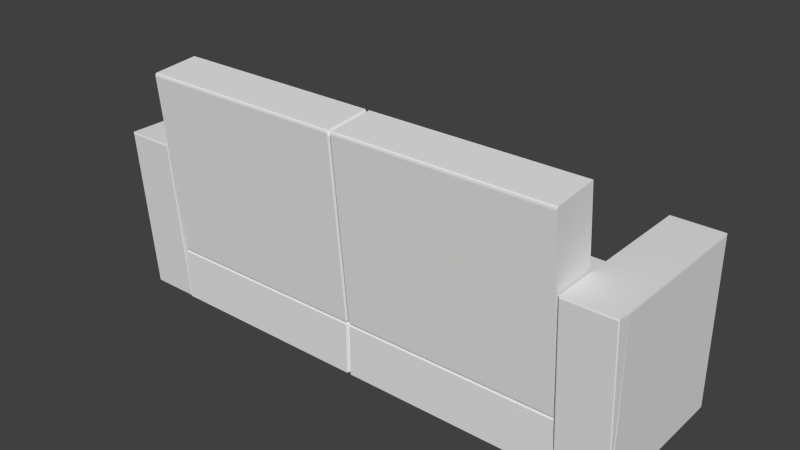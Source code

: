 # Source: mdl_Couch001.blend  (saved by Blender 2.72.0; exported with 4.5.12 LTS)
import bpy
from mathutils import Matrix  # noqa: F401  (used for matrix-valued properties, if any)

bpy.ops.wm.read_factory_settings(use_empty=True)
scene = bpy.context.scene
scene.name = 'Scene'

# ---- collections
col_collection_1 = bpy.data.collections.new('Collection 1'); scene.collection.children.link(col_collection_1)

# ---- world
world_world = bpy.data.worlds.new('World'); scene.world = world_world
world_world.color = (0.05088, 0.05088, 0.05088)
world_world.use_sun_shadow = False
world_world.sun_shadow_jitter_overblur = 0.0
world_world.cycles.sampling_method = 'MANUAL'
world_world.cycles.sample_map_resolution = 256

# ---- meshes
me_cube_007 = bpy.data.meshes.new('Cube.007')
me_cube_007.from_pydata([(-2.369, -0.9712, -4.052), (-2.369, 0.9691, -4.052), (-2.132, 0.9771, -4.052), (-2.133, -0.9741, -4.052), (-2.369, -1.12, 2.341), (-2.369, 0.9743, 2.341), (-2.132, 0.9743, 2.341), (-2.132, -1.12, 2.341), (-2.364, 0.9743, 2.341), (-2.364, 0.9819, -4.052), (-2.364, -1.12, 2.341), (-2.364, -0.9801, -4.052), (-2.138, 0.9743, 2.341), (-2.138, -0.9801, -4.052), (-2.138, 0.9819, -4.052), (-2.138, -1.12, 2.341), (-2.369, -1.117, 2.282), (-2.369, 0.9691, 2.282), (-2.132, 0.9771, 2.282), (-2.133, -1.12, 2.282), (-2.364, 0.9819, 2.282), (-2.364, -1.126, 2.282), (-2.138, 0.9819, 2.282), (-2.138, -1.126, 2.282), (-2.369, 0.9624, 2.341), (-2.372, 0.9624, -4.052), (-2.132, 0.9624, 2.341), (-2.131, 0.9624, -4.052), (-2.364, 0.9624, -4.052), (-2.364, 0.9624, 2.341), (-2.138, 0.9624, -4.052), (-2.138, 0.9624, 2.341), (-2.372, 0.9624, 2.282), (-2.131, 0.9624, 2.282), (-2.372, -0.9631, -4.052), (-2.132, -0.9631, 2.341), (-2.364, -0.9631, -4.052), (-2.364, -0.9631, 2.341), (-2.138, -0.9631, -4.052), (-2.138, -0.9631, 2.341), (-2.372, -0.9631, 2.282), (-2.369, -0.9631, 2.341), (-2.131, -0.9631, -4.052), (-2.131, -0.9631, 2.282), (-0.1177, -0.9712, -4.052), (-0.1182, 0.9691, -4.052), (0.1186, 0.9771, -4.052), (0.118, -0.9741, -4.052), (-0.118, -1.12, 2.341), (-0.118, 0.9743, 2.341), (0.1185, 0.9743, 2.341), (0.1185, -1.12, 2.341), (-0.1131, 0.9743, 2.341), (-0.1131, 0.9819, -4.052), (-0.1131, -1.12, 2.341), (-0.1131, -0.9801, -4.052), (0.1132, 0.9743, 2.341), (0.1132, -0.9801, -4.052), (0.1132, 0.9819, -4.052), (0.1132, -1.12, 2.341), (-0.1177, -1.117, 2.282), (-0.1182, 0.9691, 2.282), (0.1186, 0.9771, 2.282), (0.118, -1.12, 2.282), (-0.1131, 0.9819, 2.282), (-0.1131, -1.126, 2.282), (0.1132, 0.9819, 2.282), (0.1132, -1.126, 2.282), (-0.118, 0.9624, 2.341), (-0.1211, 0.9624, -4.052), (0.1185, 0.9624, 2.341), (0.1202, 0.9624, -4.052), (-0.1131, 0.9624, -4.052), (-0.1131, 0.9624, 2.341), (0.1132, 0.9624, -4.052), (0.1132, 0.9624, 2.341), (-0.1211, 0.9624, 2.282), (0.1202, 0.9624, 2.282), (-0.1211, -0.9631, -4.052), (0.1185, -0.9631, 2.341), (-0.1131, -0.9631, -4.052), (-0.1131, -0.9631, 2.341), (0.1132, -0.9631, -4.052), (0.1132, -0.9631, 2.341), (-0.1211, -0.9631, 2.282), (-0.118, -0.9631, 2.341), (0.1202, -0.9631, -4.052), (0.1202, -0.9631, 2.282)], [], [(32, 17, 1, 25), (22, 18, 2, 14), (43, 19, 3, 42), (21, 16, 0, 11), (30, 14, 2, 27), (29, 8, 5, 24), (17, 20, 9, 1), (23, 21, 11, 13), (25, 1, 9, 28), (31, 12, 8, 29), (20, 22, 14, 9), (28, 9, 14, 30), (19, 23, 13, 3), (26, 6, 12, 31), (24, 5, 17, 32), (12, 6, 18, 22), (35, 7, 19, 43), (10, 4, 16, 21), (5, 8, 20, 17), (15, 10, 21, 23), (8, 12, 22, 20), (7, 15, 23, 19), (40, 32, 25, 34), (18, 33, 27, 2), (38, 30, 27, 42), (37, 29, 24, 41), (34, 25, 28, 36), (39, 31, 29, 37), (36, 28, 30, 38), (35, 26, 31, 39), (41, 24, 32, 40), (6, 26, 33, 18), (33, 43, 42, 27), (26, 35, 43, 33), (16, 40, 34, 0), (13, 38, 42, 3), (10, 37, 41, 4), (0, 34, 36, 11), (15, 39, 37, 10), (11, 36, 38, 13), (7, 35, 39, 15), (4, 41, 40, 16), (76, 61, 45, 69), (66, 62, 46, 58), (87, 63, 47, 86), (65, 60, 44, 55), (74, 58, 46, 71), (73, 52, 49, 68), (61, 64, 53, 45), (67, 65, 55, 57), (69, 45, 53, 72), (75, 56, 52, 73), (64, 66, 58, 53), (72, 53, 58, 74), (63, 67, 57, 47), (70, 50, 56, 75), (68, 49, 61, 76), (56, 50, 62, 66), (79, 51, 63, 87), (54, 48, 60, 65), (49, 52, 64, 61), (59, 54, 65, 67), (52, 56, 66, 64), (51, 59, 67, 63), (84, 76, 69, 78), (62, 77, 71, 46), (82, 74, 71, 86), (81, 73, 68, 85), (78, 69, 72, 80), (83, 75, 73, 81), (80, 72, 74, 82), (79, 70, 75, 83), (85, 68, 76, 84), (50, 70, 77, 62), (77, 87, 86, 71), (70, 79, 87, 77), (60, 84, 78, 44), (57, 82, 86, 47), (54, 81, 85, 48), (44, 78, 80, 55), (59, 83, 81, 54), (55, 80, 82, 57), (51, 79, 83, 59), (48, 85, 84, 60)])
me_cube_007.use_remesh_preserve_volume = False
me_cube_007.use_remesh_preserve_attributes = False
me_cube_007.use_mirror_vertex_groups = False
me_cube_007.update()
me_cube_006 = bpy.data.meshes.new('Cube.006')
me_cube_006.from_pydata([(-1.0, -1.0, -1.0), (-1.0, 1.0, -1.0), (1.0, 1.0, -1.0), (1.0, -1.0, -1.0), (-1.0, -0.989, 0.9828), (-1.0, 0.9885, 0.9804), (1.0, 0.9885, 0.9804), (1.0, -0.989, 0.9828), (0.0, 0.953, 0.9449), (0.0, 0.9645, -0.9645), (0.0, -0.9535, 0.9472), (0.0, -0.9645, -0.9645), (0.009978, 0.9885, 0.9804), (0.009978, -1.0, -1.0), (0.009978, 1.0, -1.0), (0.009978, -0.989, 0.9828), (-0.009883, 1.0, -1.0), (-0.009883, -0.989, 0.9828), (-0.009883, 0.9885, 0.9804), (-0.009883, -1.0, -1.0), (-1.0, 0.9697, 1.0), (-1.0, 0.9697, -1.0), (1.0, 0.9697, 1.0), (1.0, 0.9697, -1.0), (0.0, 0.9352, -0.9645), (0.0, 0.9352, 0.9645), (0.009978, 0.9697, -1.0), (0.009978, 0.9697, 1.0), (-0.009883, 0.9697, 1.0), (-0.009883, 0.9697, -1.0), (-1.0, -1.0, 0.936), (-1.0, 1.0, 0.936), (1.0, 1.0, 0.936), (1.0, -1.0, 0.936), (0.0, 0.9645, 0.9027), (0.0, -0.9645, 0.9027), (0.009978, 1.0, 0.936), (0.009978, -1.0, 0.936), (-0.009883, -1.0, 0.936), (-0.009883, 1.0, 0.936), (-1.0, 0.9697, 0.936), (1.0, 0.9697, 0.936), (-1.0, -0.9726, -1.0), (1.0, -0.9726, 1.0), (0.0, -0.938, -0.9645), (0.0, -0.938, 0.9645), (0.009978, -0.9726, -1.0), (0.009978, -0.9726, 1.0), (-0.009883, -0.9726, 1.0), (-0.009883, -0.9726, -1.0), (-1.0, -0.9726, 1.0), (1.0, -0.9726, -1.0), (1.0, -0.9726, 0.936), (-1.0, -0.9726, 0.936)], [], [(40, 31, 1, 21), (36, 32, 2, 14), (52, 33, 3, 51), (38, 30, 0, 19), (26, 14, 2, 23), (28, 18, 5, 20), (39, 34, 9, 16), (37, 35, 11, 13), (29, 16, 9, 24), (27, 12, 8, 25), (34, 36, 14, 9), (24, 9, 14, 26), (33, 37, 13, 3), (22, 6, 12, 27), (35, 38, 19, 11), (25, 8, 18, 28), (31, 39, 16, 1), (21, 1, 16, 29), (53, 40, 21, 42), (32, 41, 23, 2), (46, 26, 23, 51), (48, 28, 20, 50), (49, 29, 24, 44), (47, 27, 25, 45), (44, 24, 26, 46), (43, 22, 27, 47), (45, 25, 28, 48), (42, 21, 29, 49), (20, 5, 31, 40), (12, 6, 32, 36), (43, 7, 33, 52), (17, 4, 30, 38), (18, 8, 34, 39), (15, 10, 35, 37), (8, 12, 36, 34), (7, 15, 37, 33), (10, 17, 38, 35), (5, 18, 39, 31), (50, 20, 40, 53), (6, 22, 41, 32), (41, 52, 51, 23), (30, 53, 42, 0), (13, 46, 51, 3), (17, 48, 50, 4), (19, 49, 44, 11), (15, 47, 45, 10), (11, 44, 46, 13), (7, 43, 47, 15), (10, 45, 48, 17), (0, 42, 49, 19), (22, 43, 52, 41), (4, 50, 53, 30)])
me_cube_006.use_remesh_preserve_volume = False
me_cube_006.use_remesh_preserve_attributes = False
me_cube_006.use_mirror_vertex_groups = False
me_cube_006.update()
me_cube_005 = bpy.data.meshes.new('Cube.005')
me_cube_005.from_pydata([(-1.0, -1.0, -1.0), (-1.0, 1.0, -1.0), (1.0, 1.0, -1.0), (1.0, -1.0, -1.0), (-1.0, -0.989, 0.9828), (-1.0, 0.9885, 0.9804), (1.0, 0.9885, 0.9804), (1.0, -0.989, 0.9828), (0.0, 0.953, 0.9449), (0.0, 0.9645, -0.9645), (0.0, -0.9535, 0.9472), (0.0, -0.9645, -0.9645), (0.009978, 0.9885, 0.9804), (0.009978, -1.0, -1.0), (0.009978, 1.0, -1.0), (0.009978, -0.989, 0.9828), (-0.009883, 1.0, -1.0), (-0.009883, -0.989, 0.9828), (-0.009883, 0.9885, 0.9804), (-0.009883, -1.0, -1.0), (-1.0, 0.9697, 1.0), (-1.0, 0.9697, -1.0), (1.0, 0.9697, 1.0), (1.0, 0.9697, -1.0), (0.0, 0.9352, -0.9645), (0.0, 0.9352, 0.9645), (0.009978, 0.9697, -1.0), (0.009978, 0.9697, 1.0), (-0.009883, 0.9697, 1.0), (-0.009883, 0.9697, -1.0), (-1.0, -1.0, 0.936), (-1.0, 1.0, 0.936), (1.0, 1.0, 0.936), (1.0, -1.0, 0.936), (0.0, 0.9645, 0.9027), (0.0, -0.9645, 0.9027), (0.009978, 1.0, 0.936), (0.009978, -1.0, 0.936), (-0.009883, -1.0, 0.936), (-0.009883, 1.0, 0.936), (-1.0, 0.9697, 0.936), (1.0, 0.9697, 0.936), (-1.0, -0.9726, -1.0), (1.0, -0.9726, 1.0), (0.0, -0.938, -0.9645), (0.0, -0.938, 0.9645), (0.009978, -0.9726, -1.0), (0.009978, -0.9726, 1.0), (-0.009883, -0.9726, 1.0), (-0.009883, -0.9726, -1.0), (-1.0, -0.9726, 1.0), (1.0, -0.9726, -1.0), (1.0, -0.9726, 0.936), (-1.0, -0.9726, 0.936)], [], [(40, 31, 1, 21), (36, 32, 2, 14), (52, 33, 3, 51), (38, 30, 0, 19), (26, 14, 2, 23), (28, 18, 5, 20), (39, 34, 9, 16), (37, 35, 11, 13), (29, 16, 9, 24), (27, 12, 8, 25), (34, 36, 14, 9), (24, 9, 14, 26), (33, 37, 13, 3), (22, 6, 12, 27), (35, 38, 19, 11), (25, 8, 18, 28), (31, 39, 16, 1), (21, 1, 16, 29), (53, 40, 21, 42), (32, 41, 23, 2), (46, 26, 23, 51), (48, 28, 20, 50), (49, 29, 24, 44), (47, 27, 25, 45), (44, 24, 26, 46), (43, 22, 27, 47), (45, 25, 28, 48), (42, 21, 29, 49), (20, 5, 31, 40), (12, 6, 32, 36), (43, 7, 33, 52), (17, 4, 30, 38), (18, 8, 34, 39), (15, 10, 35, 37), (8, 12, 36, 34), (7, 15, 37, 33), (10, 17, 38, 35), (5, 18, 39, 31), (50, 20, 40, 53), (6, 22, 41, 32), (41, 52, 51, 23), (30, 53, 42, 0), (13, 46, 51, 3), (17, 48, 50, 4), (19, 49, 44, 11), (15, 47, 45, 10), (11, 44, 46, 13), (7, 43, 47, 15), (10, 45, 48, 17), (0, 42, 49, 19), (22, 43, 52, 41), (4, 50, 53, 30)])
me_cube_005.use_remesh_preserve_volume = False
me_cube_005.use_remesh_preserve_attributes = False
me_cube_005.use_mirror_vertex_groups = False
me_cube_005.update()
me_cube = bpy.data.meshes.new('Cube')
me_cube.from_pydata([(-1.0, -1.0, -1.0), (-1.0, 1.0, -1.0), (1.0, 1.0, -1.0), (1.0, -1.0, -1.0), (-1.0, -0.989, 0.9828), (-1.0, 0.9885, 0.9804), (1.0, 0.9885, 0.9804), (1.0, -0.989, 0.9828), (0.0, 0.953, 0.9449), (0.0, 0.9645, -0.9645), (0.0, -0.9535, 0.9472), (0.0, -0.9645, -0.9645), (0.009978, 0.9885, 0.9804), (0.009978, -1.0, -1.0), (0.009978, 1.0, -1.0), (0.009978, -0.989, 0.9828), (-0.009883, 1.0, -1.0), (-0.009883, -0.989, 0.9828), (-0.009883, 0.9885, 0.9804), (-0.009883, -1.0, -1.0), (-1.0, 0.9697, 1.0), (-1.0, 0.9697, -1.0), (1.0, 0.9697, 1.0), (1.0, 0.9697, -1.0), (0.0, 0.9352, -0.9645), (0.0, 0.9352, 0.9645), (0.009978, 0.9697, -1.0), (0.009978, 0.9697, 1.0), (-0.009883, 0.9697, 1.0), (-0.009883, 0.9697, -1.0), (-1.0, -1.0, 0.936), (-1.0, 1.0, 0.936), (1.0, 1.0, 0.936), (1.0, -1.0, 0.936), (0.0, 0.9645, 0.9027), (0.0, -0.9645, 0.9027), (0.009978, 1.0, 0.936), (0.009978, -1.0, 0.936), (-0.009883, -1.0, 0.936), (-0.009883, 1.0, 0.936), (-1.0, 0.9697, 0.936), (1.0, 0.9697, 0.936), (-1.0, -0.9726, -1.0), (1.0, -0.9726, 1.0), (0.0, -0.938, -0.9645), (0.0, -0.938, 0.9645), (0.009978, -0.9726, -1.0), (0.009978, -0.9726, 1.0), (-0.009883, -0.9726, 1.0), (-0.009883, -0.9726, -1.0), (-1.0, -0.9726, 1.0), (1.0, -0.9726, -1.0), (1.0, -0.9726, 0.936), (-1.0, -0.9726, 0.936)], [], [(40, 31, 1, 21), (36, 32, 2, 14), (52, 33, 3, 51), (38, 30, 0, 19), (26, 14, 2, 23), (28, 18, 5, 20), (39, 34, 9, 16), (37, 35, 11, 13), (29, 16, 9, 24), (27, 12, 8, 25), (34, 36, 14, 9), (24, 9, 14, 26), (33, 37, 13, 3), (22, 6, 12, 27), (35, 38, 19, 11), (25, 8, 18, 28), (31, 39, 16, 1), (21, 1, 16, 29), (53, 40, 21, 42), (32, 41, 23, 2), (46, 26, 23, 51), (48, 28, 20, 50), (49, 29, 24, 44), (47, 27, 25, 45), (44, 24, 26, 46), (43, 22, 27, 47), (45, 25, 28, 48), (42, 21, 29, 49), (20, 5, 31, 40), (12, 6, 32, 36), (43, 7, 33, 52), (17, 4, 30, 38), (18, 8, 34, 39), (15, 10, 35, 37), (8, 12, 36, 34), (7, 15, 37, 33), (10, 17, 38, 35), (5, 18, 39, 31), (50, 20, 40, 53), (6, 22, 41, 32), (41, 52, 51, 23), (30, 53, 42, 0), (13, 46, 51, 3), (17, 48, 50, 4), (19, 49, 44, 11), (15, 47, 45, 10), (11, 44, 46, 13), (7, 43, 47, 15), (10, 45, 48, 17), (0, 42, 49, 19), (22, 43, 52, 41), (4, 50, 53, 30)])
me_cube.use_remesh_preserve_volume = False
me_cube.use_remesh_preserve_attributes = False
me_cube.use_mirror_vertex_groups = False
me_cube.update()

# ---- objects
ob_armrest = bpy.data.objects.new('ArmRest', me_cube_007)
ob_base = bpy.data.objects.new('Base', me_cube_006)
ob_backcushion = bpy.data.objects.new('Backcushion', me_cube_005)
ob_sitcushion = bpy.data.objects.new('sitcushion', me_cube)

# ---- transforms, parenting, visibility, modifiers, constraints
ob_armrest.location = (0.9951, 0.1511, 0.4391)
ob_armrest.scale = (0.907, 0.3409, 0.1118)
ob_armrest.lineart.crease_threshold = 0.0
ob_base.location = (-0.0262, 0.1511, 0.1002)
ob_base.scale = (0.907, 0.3409, 0.1118)
ob_base.lineart.crease_threshold = 0.0
ob_backcushion.location = (-0.0262, -0.1256, 0.6183)
ob_backcushion.rotation_euler = (1.66, -0.0, 0.0)
ob_backcushion.scale = (0.907, 0.4016, 0.09972)
ob_backcushion.lineart.crease_threshold = 0.0
ob_sitcushion.location = (-0.0262, 0.2248, 0.3243)
ob_sitcushion.scale = (0.907, 0.2648, 0.1118)
ob_sitcushion.lineart.crease_threshold = 0.0

# ---- collection membership
col_collection_1.objects.link(ob_armrest)
col_collection_1.objects.link(ob_base)
col_collection_1.objects.link(ob_backcushion)
col_collection_1.objects.link(ob_sitcushion)

# ---- scene / render settings (as saved in the file)
scene.frame_start = 1; scene.frame_end = 250; scene.frame_set(0)
scene.render.engine = 'BLENDER_EEVEE_NEXT'
scene.render.resolution_percentage = 50
scene.render.dither_intensity = 0.0
scene.cycles.use_denoising = False
scene.cycles.samples = 10
scene.cycles.sampling_pattern = 'TABULATED_SOBOL'
scene.cycles.light_sampling_threshold = 0.0
scene.cycles.use_adaptive_sampling = False
scene.cycles.use_light_tree = False
scene.cycles.blur_glossy = 0.0
scene.cycles.pixel_filter_type = 'GAUSSIAN'
scene.cycles.sample_clamp_indirect = 0.0
scene.view_settings.view_transform = 'Standard'
bpy.context.view_layer.update()

# ---- added for rendering (the .blend has no active camera and no usable light): camera, sun
cam_auto = bpy.data.cameras.new('AutoCamera')
cam_auto.lens = 50.0
cam_auto.sensor_width = 36.0
cam_auto.clip_end = 1000.0
ob_auto_camera = bpy.data.objects.new('AutoCamera', cam_auto)
scene.collection.objects.link(ob_auto_camera)
ob_auto_camera.location = (2.37948, -2.77118, 2.43104)
ob_auto_camera.rotation_euler = (1.09748, -7.21219e-08, 0.694738)
scene.camera = ob_auto_camera
light_auto_sun = bpy.data.lights.new('AutoSun', 'SUN')
light_auto_sun.energy = 3.0
light_auto_sun.angle = 0.0523599
ob_auto_sun = bpy.data.objects.new('AutoSun', light_auto_sun)
scene.collection.objects.link(ob_auto_sun)
ob_auto_sun.rotation_euler = (0.872665, 0.174533, 0.523599)
bpy.context.view_layer.update()
